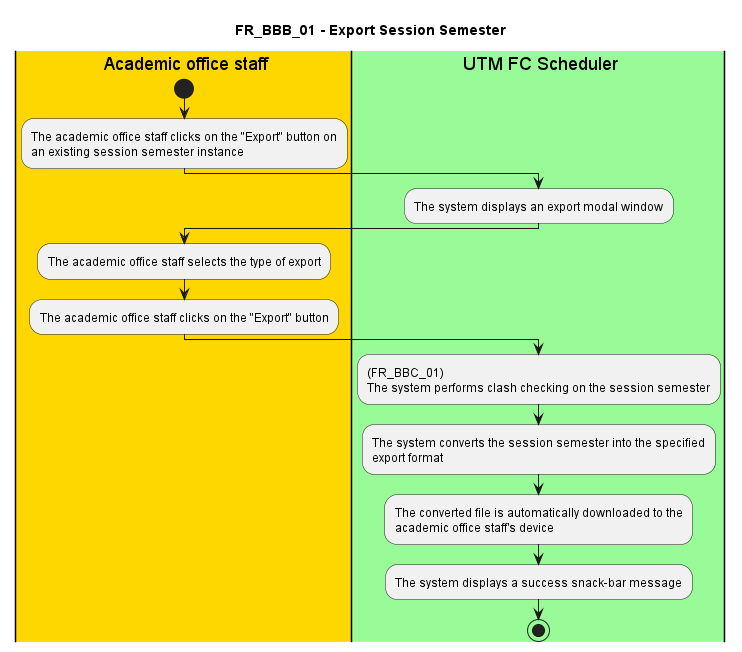

The diagram above was rendered by PlantUML. Its source (embedded in the PNG):
@startuml FR_BBB_01
title FR_BBB_01 - Export Session Semester


|#gold|eu| Academic office staff
|#palegreen|sys| UTM FC Scheduler

|eu|
start
:The academic office staff clicks on the "Export" button on
an existing session semester instance;

|sys|
:The system displays an export modal window;

|eu|
:The academic office staff selects the type of export;

:The academic office staff clicks on the "Export" button;

|sys|
:(FR_BBC_01)
The system performs clash checking on the session semester;

:The system converts the session semester into the specified
export format;

:The converted file is automatically downloaded to the
academic office staff's device;

:The system displays a success snack-bar message;

stop

@enduml